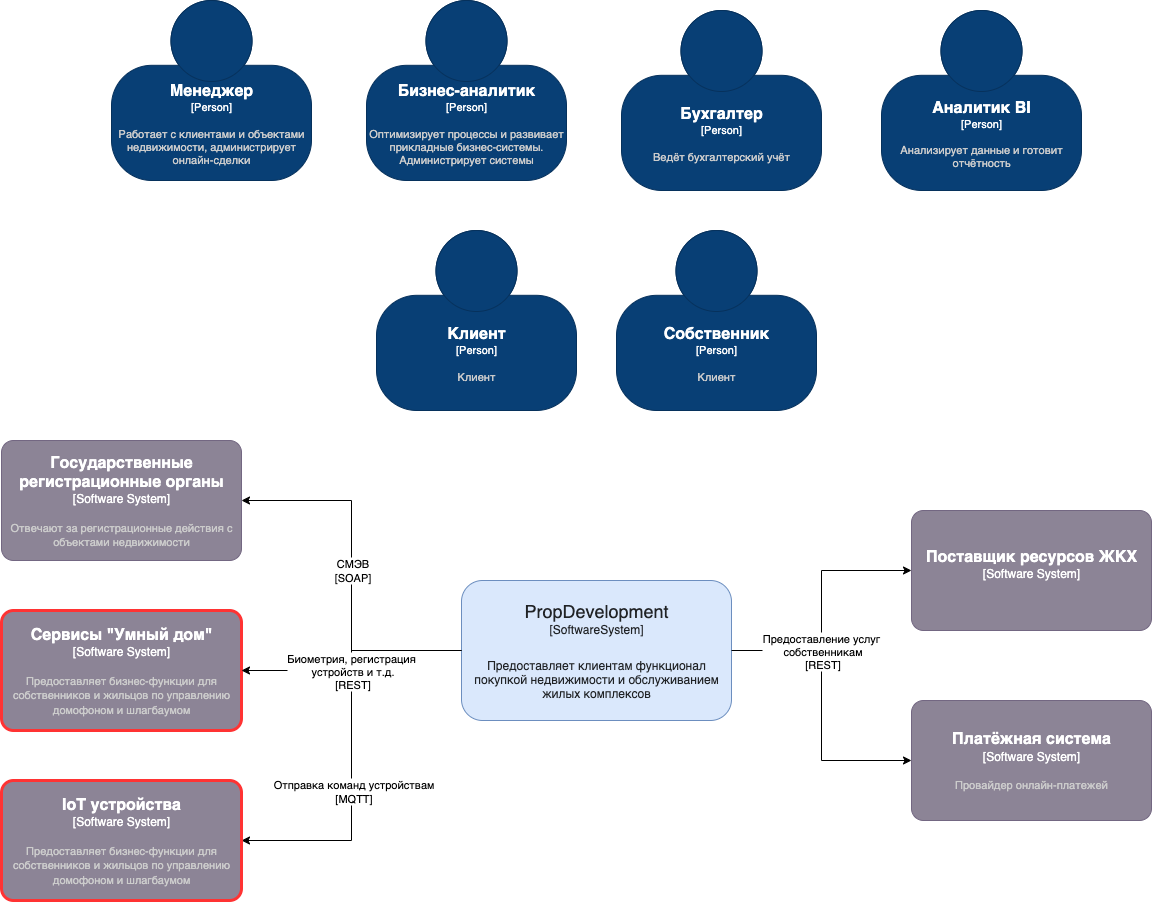

The diagram above was exported from draw.io. Its source (the exported page's mxGraphModel, read from the mxfile embedded in the PNG):
<mxGraphModel dx="736" dy="2145" grid="1" gridSize="10" guides="1" tooltips="1" connect="1" arrows="1" fold="1" page="1" pageScale="1" pageWidth="827" pageHeight="1169" math="0" shadow="0">
  <root>
    <mxCell id="0" />
    <mxCell id="1" parent="0" />
    <mxCell id="MmbGrHLKYYSYc_7dQSjl-6" style="edgeStyle=orthogonalEdgeStyle;rounded=0;orthogonalLoop=1;jettySize=auto;html=1;entryX=1;entryY=0.5;entryDx=0;entryDy=0;entryPerimeter=0;" edge="1" parent="1" source="cwz_5oQ4x-ZJOhi7yWmv-2" target="MmbGrHLKYYSYc_7dQSjl-5">
      <mxGeometry relative="1" as="geometry" />
    </mxCell>
    <mxCell id="MmbGrHLKYYSYc_7dQSjl-7" value="Отправка команд устройствам&lt;div&gt;[MQTT]&lt;/div&gt;" style="edgeLabel;html=1;align=center;verticalAlign=middle;resizable=0;points=[];" vertex="1" connectable="0" parent="MmbGrHLKYYSYc_7dQSjl-6">
      <mxGeometry x="0.1243" y="1" relative="1" as="geometry">
        <mxPoint y="20" as="offset" />
      </mxGeometry>
    </mxCell>
    <mxCell id="MmbGrHLKYYSYc_7dQSjl-2" style="edgeStyle=orthogonalEdgeStyle;rounded=0;orthogonalLoop=1;jettySize=auto;html=1;entryX=0;entryY=0.5;entryDx=0;entryDy=0;entryPerimeter=0;" edge="1" parent="1" source="cwz_5oQ4x-ZJOhi7yWmv-2" target="8XWmN_83IZQiRMcewWTU-4">
      <mxGeometry relative="1" as="geometry" />
    </mxCell>
    <object placeholders="1" c4Name="Клиент" c4Type="Person" c4Description="Клиент" label="&lt;font style=&quot;font-size: 16px&quot;&gt;&lt;b&gt;%c4Name%&lt;/b&gt;&lt;/font&gt;&lt;div&gt;[%c4Type%]&lt;/div&gt;&lt;br&gt;&lt;div&gt;&lt;font style=&quot;font-size: 11px&quot;&gt;&lt;font color=&quot;#cccccc&quot;&gt;%c4Description%&lt;/font&gt;&lt;/div&gt;" id="2WQdLcDE7bCkrxm2dF9f-1">
      <mxCell style="html=1;fontSize=11;dashed=0;whiteSpace=wrap;fillColor=#083F75;strokeColor=#06315C;fontColor=#ffffff;shape=mxgraph.c4.person2;align=center;metaEdit=1;points=[[0.5,0,0],[1,0.5,0],[1,0.75,0],[0.75,1,0],[0.5,1,0],[0.25,1,0],[0,0.75,0],[0,0.5,0]];resizable=0;" vertex="1" parent="1">
        <mxGeometry x="1425" y="-400" width="200" height="180" as="geometry" />
      </mxCell>
    </object>
    <object placeholders="1" c4Name="Собственник" c4Type="Person" c4Description="Клиент" label="&lt;font style=&quot;font-size: 16px&quot;&gt;&lt;b&gt;%c4Name%&lt;/b&gt;&lt;/font&gt;&lt;div&gt;[%c4Type%]&lt;/div&gt;&lt;br&gt;&lt;div&gt;&lt;font style=&quot;font-size: 11px&quot;&gt;&lt;font color=&quot;#cccccc&quot;&gt;%c4Description%&lt;/font&gt;&lt;/div&gt;" id="2WQdLcDE7bCkrxm2dF9f-2">
      <mxCell style="html=1;fontSize=11;dashed=0;whiteSpace=wrap;fillColor=#083F75;strokeColor=#06315C;fontColor=#ffffff;shape=mxgraph.c4.person2;align=center;metaEdit=1;points=[[0.5,0,0],[1,0.5,0],[1,0.75,0],[0.75,1,0],[0.5,1,0],[0.25,1,0],[0,0.75,0],[0,0.5,0]];resizable=0;" vertex="1" parent="1">
        <mxGeometry x="1665" y="-400" width="200" height="180" as="geometry" />
      </mxCell>
    </object>
    <mxCell id="cwz_5oQ4x-ZJOhi7yWmv-2" value="&lt;span style=&quot;color: rgba(0, 0, 0, 0.85); font-family: &amp;quot;YS Text&amp;quot;, sans-serif; font-size: 18px; text-align: start; white-space-collapse: preserve;&quot;&gt;PropDevelopment&lt;/span&gt;&lt;div&gt;&lt;span style=&quot;color: rgba(0, 0, 0, 0.85); font-family: &amp;quot;YS Text&amp;quot;, sans-serif; text-align: start; white-space-collapse: preserve;&quot;&gt;&lt;font style=&quot;&quot;&gt;[&lt;span&gt;SoftwareSystem&lt;/span&gt;]&lt;/font&gt;&lt;/span&gt;&lt;/div&gt;&lt;div&gt;&lt;span style=&quot;color: rgba(0, 0, 0, 0.85); font-family: &amp;quot;YS Text&amp;quot;, sans-serif; font-size: 18px; text-align: start; white-space-collapse: preserve; background-color: light-dark(#ffffff, var(--ge-dark-color, #121212));&quot;&gt;&lt;br&gt;&lt;/span&gt;&lt;/div&gt;&lt;div&gt;&lt;span style=&quot;color: rgba(0, 0, 0, 0.85); font-family: &amp;quot;YS Text&amp;quot;, sans-serif; text-align: start; white-space-collapse: preserve;&quot;&gt;&lt;font style=&quot;&quot;&gt;Предоставляет клиентам функционал покупкой недвижимости и обслуживанием жилых комплексов&lt;/font&gt;&lt;/span&gt;&lt;/div&gt;" style="rounded=1;whiteSpace=wrap;html=1;fillColor=#dae8fc;strokeColor=#6c8ebf;" vertex="1" parent="1">
      <mxGeometry x="1510" y="-50" width="270" height="140" as="geometry" />
    </mxCell>
    <object placeholders="1" c4Name="Платёжная система" c4Type="Software System" c4Description="Провайдер онлайн-платежей" label="&lt;font style=&quot;font-size: 16px&quot;&gt;&lt;b&gt;%c4Name%&lt;/b&gt;&lt;/font&gt;&lt;div&gt;[%c4Type%]&lt;/div&gt;&lt;br&gt;&lt;div&gt;&lt;font style=&quot;font-size: 11px&quot;&gt;&lt;font color=&quot;#cccccc&quot;&gt;%c4Description%&lt;/font&gt;&lt;/div&gt;" id="8XWmN_83IZQiRMcewWTU-4">
      <mxCell style="rounded=1;whiteSpace=wrap;html=1;labelBackgroundColor=none;fillColor=#8C8496;fontColor=#ffffff;align=center;arcSize=10;strokeColor=#736782;metaEdit=1;resizable=0;points=[[0.25,0,0],[0.5,0,0],[0.75,0,0],[1,0.25,0],[1,0.5,0],[1,0.75,0],[0.75,1,0],[0.5,1,0],[0.25,1,0],[0,0.75,0],[0,0.5,0],[0,0.25,0]];" vertex="1" parent="1">
        <mxGeometry x="1960" y="70" width="240" height="120" as="geometry" />
      </mxCell>
    </object>
    <object placeholders="1" c4Name="Поставщик ресурсов ЖКХ" c4Type="Software System" c4Description="" label="&lt;font style=&quot;font-size: 16px&quot;&gt;&lt;b&gt;%c4Name%&lt;/b&gt;&lt;/font&gt;&lt;div&gt;[%c4Type%]&lt;/div&gt;&lt;br&gt;&lt;div&gt;&lt;font style=&quot;font-size: 11px&quot;&gt;&lt;font color=&quot;#cccccc&quot;&gt;%c4Description%&lt;/font&gt;&lt;/div&gt;" id="8XWmN_83IZQiRMcewWTU-5">
      <mxCell style="rounded=1;whiteSpace=wrap;html=1;labelBackgroundColor=none;fillColor=#8C8496;fontColor=#ffffff;align=center;arcSize=10;strokeColor=#736782;metaEdit=1;resizable=0;points=[[0.25,0,0],[0.5,0,0],[0.75,0,0],[1,0.25,0],[1,0.5,0],[1,0.75,0],[0.75,1,0],[0.5,1,0],[0.25,1,0],[0,0.75,0],[0,0.5,0],[0,0.25,0]];" vertex="1" parent="1">
        <mxGeometry x="1960" y="-120" width="240" height="120" as="geometry" />
      </mxCell>
    </object>
    <object placeholders="1" c4Name="Бухгалтер" c4Type="Person" c4Description="Ведёт бухгалтерский учёт" label="&lt;font style=&quot;font-size: 16px&quot;&gt;&lt;b&gt;%c4Name%&lt;/b&gt;&lt;/font&gt;&lt;div&gt;[%c4Type%]&lt;/div&gt;&lt;br&gt;&lt;div&gt;&lt;font style=&quot;font-size: 11px&quot;&gt;&lt;font color=&quot;#cccccc&quot;&gt;%c4Description%&lt;/font&gt;&lt;/div&gt;" id="dfJSf-6Tb9JiATifEch1-1">
      <mxCell style="html=1;fontSize=11;dashed=0;whiteSpace=wrap;fillColor=#083F75;strokeColor=#06315C;fontColor=#ffffff;shape=mxgraph.c4.person2;align=center;metaEdit=1;points=[[0.5,0,0],[1,0.5,0],[1,0.75,0],[0.75,1,0],[0.5,1,0],[0.25,1,0],[0,0.75,0],[0,0.5,0]];resizable=0;" vertex="1" parent="1">
        <mxGeometry x="1670" y="-620" width="200" height="180" as="geometry" />
      </mxCell>
    </object>
    <object placeholders="1" c4Name="Менеджер" c4Type="Person" c4Description="Работает с клиентами и объектами недвижимости, администрирует онлайн-сделки" label="&lt;font style=&quot;font-size: 16px&quot;&gt;&lt;b&gt;%c4Name%&lt;/b&gt;&lt;/font&gt;&lt;div&gt;[%c4Type%]&lt;/div&gt;&lt;br&gt;&lt;div&gt;&lt;font style=&quot;font-size: 11px&quot;&gt;&lt;font color=&quot;#cccccc&quot;&gt;%c4Description%&lt;/font&gt;&lt;/div&gt;" id="dfJSf-6Tb9JiATifEch1-2">
      <mxCell style="html=1;fontSize=11;dashed=0;whiteSpace=wrap;fillColor=#083F75;strokeColor=#06315C;fontColor=#ffffff;shape=mxgraph.c4.person2;align=center;metaEdit=1;points=[[0.5,0,0],[1,0.5,0],[1,0.75,0],[0.75,1,0],[0.5,1,0],[0.25,1,0],[0,0.75,0],[0,0.5,0]];resizable=0;" vertex="1" parent="1">
        <mxGeometry x="1160" y="-630" width="200" height="180" as="geometry" />
      </mxCell>
    </object>
    <object placeholders="1" c4Name="Бизнес-аналитик" c4Type="Person" c4Description="Оптимизирует процессы и развивает прикладные бизнес-системы. Администрирует системы" label="&lt;font style=&quot;font-size: 16px&quot;&gt;&lt;b&gt;%c4Name%&lt;/b&gt;&lt;/font&gt;&lt;div&gt;[%c4Type%]&lt;/div&gt;&lt;br&gt;&lt;div&gt;&lt;font style=&quot;font-size: 11px&quot;&gt;&lt;font color=&quot;#cccccc&quot;&gt;%c4Description%&lt;/font&gt;&lt;/div&gt;" id="dfJSf-6Tb9JiATifEch1-3">
      <mxCell style="html=1;fontSize=11;dashed=0;whiteSpace=wrap;fillColor=#083F75;strokeColor=#06315C;fontColor=#ffffff;shape=mxgraph.c4.person2;align=center;metaEdit=1;points=[[0.5,0,0],[1,0.5,0],[1,0.75,0],[0.75,1,0],[0.5,1,0],[0.25,1,0],[0,0.75,0],[0,0.5,0]];resizable=0;" vertex="1" parent="1">
        <mxGeometry x="1415" y="-630" width="200" height="180" as="geometry" />
      </mxCell>
    </object>
    <object placeholders="1" c4Name="Государственные регистрационные органы" c4Type="Software System" c4Description="Отвечают за регистрационные действия с объектами недвижимости" label="&lt;font style=&quot;font-size: 16px&quot;&gt;&lt;b&gt;%c4Name%&lt;/b&gt;&lt;/font&gt;&lt;div&gt;[%c4Type%]&lt;/div&gt;&lt;br&gt;&lt;div&gt;&lt;font style=&quot;font-size: 11px&quot;&gt;&lt;font color=&quot;#cccccc&quot;&gt;%c4Description%&lt;/font&gt;&lt;/div&gt;" id="MFOkQjCFUBXryBYatHUD-1">
      <mxCell style="rounded=1;whiteSpace=wrap;html=1;labelBackgroundColor=none;fillColor=#8C8496;fontColor=#ffffff;align=center;arcSize=10;strokeColor=#736782;metaEdit=1;resizable=0;points=[[0.25,0,0],[0.5,0,0],[0.75,0,0],[1,0.25,0],[1,0.5,0],[1,0.75,0],[0.75,1,0],[0.5,1,0],[0.25,1,0],[0,0.75,0],[0,0.5,0],[0,0.25,0]];" vertex="1" parent="1">
        <mxGeometry x="1050" y="-190" width="240" height="120" as="geometry" />
      </mxCell>
    </object>
    <object placeholders="1" c4Name="Аналитик BI" c4Type="Person" c4Description="Анализирует данные и готовит отчётность" label="&lt;font style=&quot;font-size: 16px&quot;&gt;&lt;b&gt;%c4Name%&lt;/b&gt;&lt;/font&gt;&lt;div&gt;[%c4Type%]&lt;/div&gt;&lt;br&gt;&lt;div&gt;&lt;font style=&quot;font-size: 11px&quot;&gt;&lt;font color=&quot;#cccccc&quot;&gt;%c4Description%&lt;/font&gt;&lt;/div&gt;" id="2y0bF8GTf3T9PSVOK6Ot-1">
      <mxCell style="html=1;fontSize=11;dashed=0;whiteSpace=wrap;fillColor=#083F75;strokeColor=#06315C;fontColor=#ffffff;shape=mxgraph.c4.person2;align=center;metaEdit=1;points=[[0.5,0,0],[1,0.5,0],[1,0.75,0],[0.75,1,0],[0.5,1,0],[0.25,1,0],[0,0.75,0],[0,0.5,0]];resizable=0;" vertex="1" parent="1">
        <mxGeometry x="1930" y="-620" width="200" height="180" as="geometry" />
      </mxCell>
    </object>
    <mxCell id="ZGk388Yftr_NLbdw-p4l-1" style="edgeStyle=orthogonalEdgeStyle;rounded=0;orthogonalLoop=1;jettySize=auto;html=1;entryX=1;entryY=0.5;entryDx=0;entryDy=0;entryPerimeter=0;exitX=0;exitY=0.5;exitDx=0;exitDy=0;" edge="1" parent="1" source="cwz_5oQ4x-ZJOhi7yWmv-2" target="MFOkQjCFUBXryBYatHUD-1">
      <mxGeometry relative="1" as="geometry">
        <Array as="points">
          <mxPoint x="1400" y="20" />
          <mxPoint x="1400" y="-130" />
        </Array>
        <mxPoint x="2030" y="280" as="sourcePoint" />
        <mxPoint x="1060" y="340" as="targetPoint" />
      </mxGeometry>
    </mxCell>
    <mxCell id="ZGk388Yftr_NLbdw-p4l-2" value="СМЭВ&lt;div&gt;[SOAP]&lt;/div&gt;" style="edgeLabel;html=1;align=center;verticalAlign=middle;resizable=0;points=[];" connectable="0" vertex="1" parent="ZGk388Yftr_NLbdw-p4l-1">
      <mxGeometry x="0.1438" y="2" relative="1" as="geometry">
        <mxPoint x="2" y="21" as="offset" />
      </mxGeometry>
    </mxCell>
    <object placeholders="1" c4Name="Сервисы &quot;Умный дом&quot;" c4Type="Software System" c4Description="Предоставляет бизнес-функции для собственников и жильцов по управлению домофоном и шлагбаумом" label="&lt;font style=&quot;font-size: 16px&quot;&gt;&lt;b&gt;%c4Name%&lt;/b&gt;&lt;/font&gt;&lt;div&gt;[%c4Type%]&lt;/div&gt;&lt;br&gt;&lt;div&gt;&lt;font style=&quot;font-size: 11px&quot;&gt;&lt;font color=&quot;#cccccc&quot;&gt;%c4Description%&lt;/font&gt;&lt;/div&gt;" id="ZGk388Yftr_NLbdw-p4l-3">
      <mxCell style="rounded=1;whiteSpace=wrap;html=1;labelBackgroundColor=none;fillColor=#8C8496;fontColor=#ffffff;align=center;arcSize=10;strokeColor=#FF3333;metaEdit=1;resizable=0;points=[[0.25,0,0],[0.5,0,0],[0.75,0,0],[1,0.25,0],[1,0.5,0],[1,0.75,0],[0.75,1,0],[0.5,1,0],[0.25,1,0],[0,0.75,0],[0,0.5,0],[0,0.25,0]];strokeWidth=3;" vertex="1" parent="1">
        <mxGeometry x="1050" y="-20" width="240" height="120" as="geometry" />
      </mxCell>
    </object>
    <mxCell id="MmbGrHLKYYSYc_7dQSjl-1" style="edgeStyle=orthogonalEdgeStyle;rounded=0;orthogonalLoop=1;jettySize=auto;html=1;entryX=0;entryY=0.5;entryDx=0;entryDy=0;entryPerimeter=0;" edge="1" parent="1" source="cwz_5oQ4x-ZJOhi7yWmv-2" target="8XWmN_83IZQiRMcewWTU-5">
      <mxGeometry relative="1" as="geometry" />
    </mxCell>
    <mxCell id="MmbGrHLKYYSYc_7dQSjl-3" value="Предоставление услуг&amp;nbsp;&lt;div&gt;собственникам&lt;/div&gt;&lt;div&gt;[REST]&lt;/div&gt;" style="edgeLabel;html=1;align=center;verticalAlign=middle;resizable=0;points=[];" vertex="1" connectable="0" parent="MmbGrHLKYYSYc_7dQSjl-1">
      <mxGeometry x="-0.0533" y="-1" relative="1" as="geometry">
        <mxPoint x="-1" y="33" as="offset" />
      </mxGeometry>
    </mxCell>
    <mxCell id="MmbGrHLKYYSYc_7dQSjl-4" style="edgeStyle=orthogonalEdgeStyle;rounded=0;orthogonalLoop=1;jettySize=auto;html=1;entryX=1;entryY=0.5;entryDx=0;entryDy=0;entryPerimeter=0;" edge="1" parent="1" source="cwz_5oQ4x-ZJOhi7yWmv-2" target="ZGk388Yftr_NLbdw-p4l-3">
      <mxGeometry relative="1" as="geometry">
        <Array as="points">
          <mxPoint x="1400" y="20" />
          <mxPoint x="1400" y="40" />
        </Array>
      </mxGeometry>
    </mxCell>
    <mxCell id="MmbGrHLKYYSYc_7dQSjl-8" value="Биометрия, регистрация&amp;nbsp;&lt;div&gt;устройств и т.д.&lt;br&gt;&lt;div&gt;&lt;div&gt;[REST]&lt;/div&gt;&lt;/div&gt;&lt;/div&gt;" style="edgeLabel;html=1;align=center;verticalAlign=middle;resizable=0;points=[];" vertex="1" connectable="0" parent="MmbGrHLKYYSYc_7dQSjl-4">
      <mxGeometry x="0.4052" y="-2" relative="1" as="geometry">
        <mxPoint x="39" y="2" as="offset" />
      </mxGeometry>
    </mxCell>
    <object placeholders="1" c4Name="IoT устройства" c4Type="Software System" c4Description="Предоставляет бизнес-функции для собственников и жильцов по управлению домофоном и шлагбаумом" label="&lt;font style=&quot;font-size: 16px&quot;&gt;&lt;b&gt;%c4Name%&lt;/b&gt;&lt;/font&gt;&lt;div&gt;[%c4Type%]&lt;/div&gt;&lt;br&gt;&lt;div&gt;&lt;font style=&quot;font-size: 11px&quot;&gt;&lt;font color=&quot;#cccccc&quot;&gt;%c4Description%&lt;/font&gt;&lt;/div&gt;" id="MmbGrHLKYYSYc_7dQSjl-5">
      <mxCell style="rounded=1;whiteSpace=wrap;html=1;labelBackgroundColor=none;fillColor=#8C8496;fontColor=#ffffff;align=center;arcSize=10;strokeColor=#FF3333;metaEdit=1;resizable=0;points=[[0.25,0,0],[0.5,0,0],[0.75,0,0],[1,0.25,0],[1,0.5,0],[1,0.75,0],[0.75,1,0],[0.5,1,0],[0.25,1,0],[0,0.75,0],[0,0.5,0],[0,0.25,0]];strokeWidth=3;" vertex="1" parent="1">
        <mxGeometry x="1050" y="150" width="240" height="120" as="geometry" />
      </mxCell>
    </object>
  </root>
</mxGraphModel>